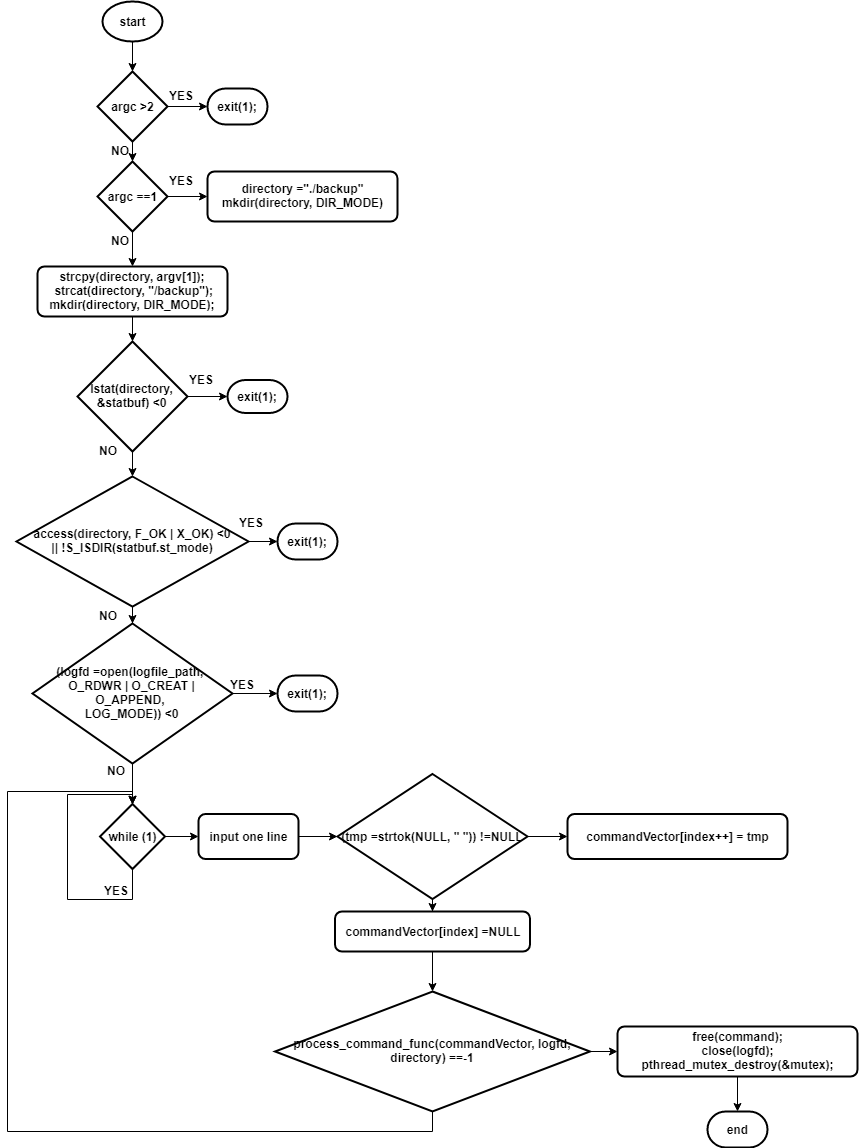

The diagram above was exported from draw.io. Its source (the exported page's mxGraphModel, read from the mxfile embedded in the PNG):
<mxGraphModel dx="1381" dy="1598" grid="1" gridSize="10" guides="1" tooltips="1" connect="1" arrows="1" fold="1" page="1" pageScale="1" pageWidth="827" pageHeight="1169" math="0" shadow="0">
  <root>
    <mxCell id="0" />
    <mxCell id="1" parent="0" />
    <mxCell id="4Plc3AwtTJIe0wJP7J2Y-44" style="edgeStyle=orthogonalEdgeStyle;rounded=0;orthogonalLoop=1;jettySize=auto;html=1;exitX=0.5;exitY=1;exitDx=0;exitDy=0;exitPerimeter=0;entryX=0.5;entryY=0;entryDx=0;entryDy=0;entryPerimeter=0;fontStyle=1" edge="1" parent="1" source="4Plc3AwtTJIe0wJP7J2Y-1" target="4Plc3AwtTJIe0wJP7J2Y-8">
      <mxGeometry relative="1" as="geometry" />
    </mxCell>
    <mxCell id="4Plc3AwtTJIe0wJP7J2Y-1" value="start&lt;br&gt;" style="strokeWidth=2;html=1;shape=mxgraph.flowchart.start_1;whiteSpace=wrap;fontStyle=1" vertex="1" parent="1">
      <mxGeometry x="45" y="10" width="60" height="40" as="geometry" />
    </mxCell>
    <mxCell id="4Plc3AwtTJIe0wJP7J2Y-9" style="edgeStyle=orthogonalEdgeStyle;rounded=0;orthogonalLoop=1;jettySize=auto;html=1;exitX=1;exitY=0.5;exitDx=0;exitDy=0;exitPerimeter=0;fontStyle=1" edge="1" parent="1" source="4Plc3AwtTJIe0wJP7J2Y-8" target="4Plc3AwtTJIe0wJP7J2Y-10">
      <mxGeometry relative="1" as="geometry">
        <mxPoint x="170" y="115" as="targetPoint" />
      </mxGeometry>
    </mxCell>
    <mxCell id="4Plc3AwtTJIe0wJP7J2Y-15" style="edgeStyle=orthogonalEdgeStyle;rounded=0;orthogonalLoop=1;jettySize=auto;html=1;exitX=0.5;exitY=1;exitDx=0;exitDy=0;exitPerimeter=0;entryX=0.5;entryY=0;entryDx=0;entryDy=0;entryPerimeter=0;fontStyle=1" edge="1" parent="1" source="4Plc3AwtTJIe0wJP7J2Y-8" target="4Plc3AwtTJIe0wJP7J2Y-14">
      <mxGeometry relative="1" as="geometry" />
    </mxCell>
    <mxCell id="4Plc3AwtTJIe0wJP7J2Y-8" value="&lt;div&gt;argc &amp;gt;&lt;span&gt;2&lt;/span&gt;&lt;/div&gt;" style="strokeWidth=2;html=1;shape=mxgraph.flowchart.decision;whiteSpace=wrap;fontStyle=1" vertex="1" parent="1">
      <mxGeometry x="40" y="80" width="70" height="70" as="geometry" />
    </mxCell>
    <mxCell id="4Plc3AwtTJIe0wJP7J2Y-10" value="&lt;div&gt;&lt;span&gt;exit&lt;/span&gt;(&lt;span&gt;1&lt;/span&gt;);&lt;/div&gt;" style="strokeWidth=2;html=1;shape=mxgraph.flowchart.terminator;whiteSpace=wrap;fontStyle=1" vertex="1" parent="1">
      <mxGeometry x="150" y="97" width="60" height="36" as="geometry" />
    </mxCell>
    <mxCell id="4Plc3AwtTJIe0wJP7J2Y-16" style="edgeStyle=orthogonalEdgeStyle;rounded=0;orthogonalLoop=1;jettySize=auto;html=1;exitX=1;exitY=0.5;exitDx=0;exitDy=0;exitPerimeter=0;entryX=0;entryY=0.5;entryDx=0;entryDy=0;fontStyle=1" edge="1" parent="1" source="4Plc3AwtTJIe0wJP7J2Y-14" target="4Plc3AwtTJIe0wJP7J2Y-22">
      <mxGeometry relative="1" as="geometry">
        <mxPoint x="160" y="205" as="targetPoint" />
      </mxGeometry>
    </mxCell>
    <mxCell id="4Plc3AwtTJIe0wJP7J2Y-17" style="edgeStyle=orthogonalEdgeStyle;rounded=0;orthogonalLoop=1;jettySize=auto;html=1;exitX=0.5;exitY=1;exitDx=0;exitDy=0;exitPerimeter=0;entryX=0.5;entryY=0;entryDx=0;entryDy=0;fontStyle=1" edge="1" parent="1" source="4Plc3AwtTJIe0wJP7J2Y-14" target="4Plc3AwtTJIe0wJP7J2Y-23">
      <mxGeometry relative="1" as="geometry">
        <mxPoint x="75" y="280" as="targetPoint" />
      </mxGeometry>
    </mxCell>
    <mxCell id="4Plc3AwtTJIe0wJP7J2Y-14" value="&lt;div&gt;argc ==&lt;span&gt;1&lt;/span&gt;&lt;/div&gt;" style="strokeWidth=2;html=1;shape=mxgraph.flowchart.decision;whiteSpace=wrap;fontStyle=1" vertex="1" parent="1">
      <mxGeometry x="40" y="170" width="70" height="70" as="geometry" />
    </mxCell>
    <mxCell id="4Plc3AwtTJIe0wJP7J2Y-18" value="YES" style="text;html=1;resizable=0;points=[];autosize=1;align=left;verticalAlign=top;spacingTop=-4;fontStyle=1" vertex="1" parent="1">
      <mxGeometry x="110" y="95" width="40" height="20" as="geometry" />
    </mxCell>
    <mxCell id="4Plc3AwtTJIe0wJP7J2Y-19" value="NO" style="text;html=1;resizable=0;points=[];autosize=1;align=left;verticalAlign=top;spacingTop=-4;fontStyle=1" vertex="1" parent="1">
      <mxGeometry x="52" y="150" width="30" height="20" as="geometry" />
    </mxCell>
    <mxCell id="4Plc3AwtTJIe0wJP7J2Y-20" value="YES" style="text;html=1;resizable=0;points=[];autosize=1;align=left;verticalAlign=top;spacingTop=-4;fontStyle=1" vertex="1" parent="1">
      <mxGeometry x="110" y="180" width="40" height="20" as="geometry" />
    </mxCell>
    <mxCell id="4Plc3AwtTJIe0wJP7J2Y-21" value="NO&lt;br&gt;&lt;br&gt;" style="text;html=1;resizable=0;points=[];autosize=1;align=left;verticalAlign=top;spacingTop=-4;fontStyle=1" vertex="1" parent="1">
      <mxGeometry x="52" y="240" width="30" height="30" as="geometry" />
    </mxCell>
    <mxCell id="4Plc3AwtTJIe0wJP7J2Y-22" value="&lt;div&gt;directory =&lt;span&gt;&quot;./backup&quot;&lt;/span&gt;&lt;/div&gt;&lt;div&gt;&lt;div&gt;&lt;span&gt;mkdir&lt;/span&gt;(directory, DIR_MODE)&lt;/div&gt;&lt;/div&gt;" style="rounded=1;whiteSpace=wrap;html=1;absoluteArcSize=1;arcSize=14;strokeWidth=2;fontStyle=1" vertex="1" parent="1">
      <mxGeometry x="150" y="180" width="190" height="50" as="geometry" />
    </mxCell>
    <mxCell id="4Plc3AwtTJIe0wJP7J2Y-26" style="edgeStyle=orthogonalEdgeStyle;rounded=0;orthogonalLoop=1;jettySize=auto;html=1;exitX=0.5;exitY=1;exitDx=0;exitDy=0;entryX=0.5;entryY=0;entryDx=0;entryDy=0;entryPerimeter=0;fontStyle=1" edge="1" parent="1" source="4Plc3AwtTJIe0wJP7J2Y-23" target="4Plc3AwtTJIe0wJP7J2Y-24">
      <mxGeometry relative="1" as="geometry" />
    </mxCell>
    <mxCell id="4Plc3AwtTJIe0wJP7J2Y-23" value="&lt;div&gt;&lt;span&gt;strcpy&lt;/span&gt;(directory, &lt;span&gt;argv&lt;/span&gt;[&lt;span&gt;1&lt;/span&gt;]);&lt;/div&gt;&lt;div&gt;&amp;nbsp;&lt;span&gt;strcat&lt;/span&gt;&lt;span&gt;(directory, &lt;/span&gt;&lt;span&gt;&quot;/backup&quot;&lt;/span&gt;&lt;span&gt;);&lt;/span&gt;&lt;/div&gt;&lt;div&gt;&lt;div&gt;&lt;span&gt;mkdir&lt;/span&gt;(directory, DIR_MODE);   &lt;/div&gt;&lt;/div&gt;" style="rounded=1;whiteSpace=wrap;html=1;absoluteArcSize=1;arcSize=14;strokeWidth=2;fontStyle=1" vertex="1" parent="1">
      <mxGeometry x="-20" y="275" width="190" height="50" as="geometry" />
    </mxCell>
    <mxCell id="4Plc3AwtTJIe0wJP7J2Y-27" style="edgeStyle=orthogonalEdgeStyle;rounded=0;orthogonalLoop=1;jettySize=auto;html=1;exitX=0.5;exitY=1;exitDx=0;exitDy=0;exitPerimeter=0;entryX=0.5;entryY=0;entryDx=0;entryDy=0;entryPerimeter=0;fontStyle=1" edge="1" parent="1" source="4Plc3AwtTJIe0wJP7J2Y-24" target="4Plc3AwtTJIe0wJP7J2Y-25">
      <mxGeometry relative="1" as="geometry" />
    </mxCell>
    <mxCell id="4Plc3AwtTJIe0wJP7J2Y-32" style="edgeStyle=orthogonalEdgeStyle;rounded=0;orthogonalLoop=1;jettySize=auto;html=1;exitX=1;exitY=0.5;exitDx=0;exitDy=0;exitPerimeter=0;entryX=0;entryY=0.5;entryDx=0;entryDy=0;entryPerimeter=0;fontStyle=1" edge="1" parent="1" source="4Plc3AwtTJIe0wJP7J2Y-24" target="4Plc3AwtTJIe0wJP7J2Y-29">
      <mxGeometry relative="1" as="geometry" />
    </mxCell>
    <mxCell id="4Plc3AwtTJIe0wJP7J2Y-24" value="&lt;div&gt;&lt;span&gt;lstat&lt;/span&gt;(directory, &amp;amp;statbuf) &amp;lt;&lt;span&gt;0&lt;/span&gt;&lt;/div&gt;" style="strokeWidth=2;html=1;shape=mxgraph.flowchart.decision;whiteSpace=wrap;fontStyle=1" vertex="1" parent="1">
      <mxGeometry x="20" y="350" width="110" height="110" as="geometry" />
    </mxCell>
    <mxCell id="4Plc3AwtTJIe0wJP7J2Y-31" style="edgeStyle=orthogonalEdgeStyle;rounded=0;orthogonalLoop=1;jettySize=auto;html=1;exitX=1;exitY=0.5;exitDx=0;exitDy=0;exitPerimeter=0;entryX=0;entryY=0.5;entryDx=0;entryDy=0;entryPerimeter=0;fontStyle=1" edge="1" parent="1" source="4Plc3AwtTJIe0wJP7J2Y-25" target="4Plc3AwtTJIe0wJP7J2Y-30">
      <mxGeometry relative="1" as="geometry" />
    </mxCell>
    <mxCell id="4Plc3AwtTJIe0wJP7J2Y-36" style="edgeStyle=orthogonalEdgeStyle;rounded=0;orthogonalLoop=1;jettySize=auto;html=1;exitX=0.5;exitY=1;exitDx=0;exitDy=0;exitPerimeter=0;fontStyle=1" edge="1" parent="1" source="4Plc3AwtTJIe0wJP7J2Y-25" target="4Plc3AwtTJIe0wJP7J2Y-37">
      <mxGeometry relative="1" as="geometry">
        <mxPoint x="75" y="660" as="targetPoint" />
      </mxGeometry>
    </mxCell>
    <mxCell id="4Plc3AwtTJIe0wJP7J2Y-25" value="&lt;div&gt;&lt;span&gt;access&lt;/span&gt;(directory, F_OK | X_OK)&amp;nbsp;&lt;span&gt;&amp;lt;&lt;/span&gt;&lt;span&gt;0&lt;/span&gt;&lt;/div&gt;&lt;div&gt;&lt;span&gt;|| !&lt;/span&gt;&lt;span&gt;S_ISDIR&lt;/span&gt;&lt;span&gt;(&lt;/span&gt;&lt;span&gt;statbuf&lt;/span&gt;&lt;span&gt;.&lt;/span&gt;&lt;span&gt;st_mode&lt;/span&gt;&lt;span&gt;)&lt;/span&gt;&lt;/div&gt;" style="strokeWidth=2;html=1;shape=mxgraph.flowchart.decision;whiteSpace=wrap;fontStyle=1" vertex="1" parent="1">
      <mxGeometry x="-41" y="485" width="232" height="130" as="geometry" />
    </mxCell>
    <mxCell id="4Plc3AwtTJIe0wJP7J2Y-29" value="&lt;div&gt;&lt;span&gt;exit&lt;/span&gt;(&lt;span&gt;1&lt;/span&gt;);&lt;/div&gt;" style="strokeWidth=2;html=1;shape=mxgraph.flowchart.terminator;whiteSpace=wrap;fontStyle=1" vertex="1" parent="1">
      <mxGeometry x="170" y="388.5" width="60" height="33" as="geometry" />
    </mxCell>
    <mxCell id="4Plc3AwtTJIe0wJP7J2Y-30" value="&lt;div&gt;&lt;span&gt;exit&lt;/span&gt;(&lt;span&gt;1&lt;/span&gt;);&lt;/div&gt;" style="strokeWidth=2;html=1;shape=mxgraph.flowchart.terminator;whiteSpace=wrap;fontStyle=1" vertex="1" parent="1">
      <mxGeometry x="220" y="532" width="60" height="36" as="geometry" />
    </mxCell>
    <mxCell id="4Plc3AwtTJIe0wJP7J2Y-33" value="YES" style="text;html=1;resizable=0;points=[];autosize=1;align=left;verticalAlign=top;spacingTop=-4;fontStyle=1" vertex="1" parent="1">
      <mxGeometry x="130" y="378.5" width="40" height="20" as="geometry" />
    </mxCell>
    <mxCell id="4Plc3AwtTJIe0wJP7J2Y-34" value="YES" style="text;html=1;resizable=0;points=[];autosize=1;align=left;verticalAlign=top;spacingTop=-4;fontStyle=1" vertex="1" parent="1">
      <mxGeometry x="180" y="522" width="40" height="20" as="geometry" />
    </mxCell>
    <mxCell id="4Plc3AwtTJIe0wJP7J2Y-35" value="NO&lt;br&gt;&lt;br&gt;" style="text;html=1;resizable=0;points=[];autosize=1;align=left;verticalAlign=top;spacingTop=-4;fontStyle=1" vertex="1" parent="1">
      <mxGeometry x="40" y="450" width="30" height="30" as="geometry" />
    </mxCell>
    <mxCell id="4Plc3AwtTJIe0wJP7J2Y-38" style="edgeStyle=orthogonalEdgeStyle;rounded=0;orthogonalLoop=1;jettySize=auto;html=1;exitX=1;exitY=0.5;exitDx=0;exitDy=0;exitPerimeter=0;entryX=0;entryY=0.5;entryDx=0;entryDy=0;entryPerimeter=0;fontStyle=1" edge="1" parent="1" source="4Plc3AwtTJIe0wJP7J2Y-37" target="4Plc3AwtTJIe0wJP7J2Y-39">
      <mxGeometry relative="1" as="geometry">
        <mxPoint x="220" y="730" as="targetPoint" />
      </mxGeometry>
    </mxCell>
    <mxCell id="4Plc3AwtTJIe0wJP7J2Y-45" style="edgeStyle=orthogonalEdgeStyle;rounded=0;orthogonalLoop=1;jettySize=auto;html=1;exitX=0.5;exitY=1;exitDx=0;exitDy=0;exitPerimeter=0;fontStyle=1" edge="1" parent="1" source="4Plc3AwtTJIe0wJP7J2Y-37" target="4Plc3AwtTJIe0wJP7J2Y-46">
      <mxGeometry relative="1" as="geometry">
        <mxPoint x="75" y="830" as="targetPoint" />
      </mxGeometry>
    </mxCell>
    <mxCell id="4Plc3AwtTJIe0wJP7J2Y-37" value="&lt;div&gt;(logfd =&lt;span&gt;open&lt;/span&gt;(logfile_path,&amp;nbsp;&lt;/div&gt;&lt;div&gt;O_RDWR | O_CREAT | O_APPEND,&amp;nbsp;&lt;/div&gt;&lt;div&gt;LOG_MODE)) &amp;lt;&lt;span&gt;0&lt;/span&gt;&lt;/div&gt;" style="strokeWidth=2;html=1;shape=mxgraph.flowchart.decision;whiteSpace=wrap;fontStyle=1" vertex="1" parent="1">
      <mxGeometry x="-25" y="632" width="200" height="140" as="geometry" />
    </mxCell>
    <mxCell id="4Plc3AwtTJIe0wJP7J2Y-39" value="&lt;div&gt;&lt;span&gt;exit&lt;/span&gt;(&lt;span&gt;1&lt;/span&gt;);&lt;/div&gt;" style="strokeWidth=2;html=1;shape=mxgraph.flowchart.terminator;whiteSpace=wrap;fontStyle=1" vertex="1" parent="1">
      <mxGeometry x="220" y="684" width="60" height="36" as="geometry" />
    </mxCell>
    <mxCell id="4Plc3AwtTJIe0wJP7J2Y-40" value="YES" style="text;html=1;resizable=0;points=[];autosize=1;align=left;verticalAlign=top;spacingTop=-4;fontStyle=1" vertex="1" parent="1">
      <mxGeometry x="171" y="684" width="40" height="20" as="geometry" />
    </mxCell>
    <mxCell id="4Plc3AwtTJIe0wJP7J2Y-43" value="NO&lt;br&gt;&lt;br&gt;" style="text;html=1;resizable=0;points=[];autosize=1;align=left;verticalAlign=top;spacingTop=-4;fontStyle=1" vertex="1" parent="1">
      <mxGeometry x="40" y="615" width="30" height="30" as="geometry" />
    </mxCell>
    <mxCell id="4Plc3AwtTJIe0wJP7J2Y-54" style="edgeStyle=orthogonalEdgeStyle;rounded=0;orthogonalLoop=1;jettySize=auto;html=1;exitX=1;exitY=0.5;exitDx=0;exitDy=0;exitPerimeter=0;entryX=0;entryY=0.5;entryDx=0;entryDy=0;fontStyle=1" edge="1" parent="1" source="4Plc3AwtTJIe0wJP7J2Y-46" target="4Plc3AwtTJIe0wJP7J2Y-53">
      <mxGeometry relative="1" as="geometry" />
    </mxCell>
    <mxCell id="4Plc3AwtTJIe0wJP7J2Y-46" value="&lt;div&gt;&lt;span&gt;while&lt;/span&gt; (&lt;span&gt;1&lt;/span&gt;)&lt;/div&gt;" style="strokeWidth=2;html=1;shape=mxgraph.flowchart.decision;whiteSpace=wrap;fontStyle=1" vertex="1" parent="1">
      <mxGeometry x="42.5" y="812.5" width="65" height="65" as="geometry" />
    </mxCell>
    <mxCell id="4Plc3AwtTJIe0wJP7J2Y-47" value="NO&lt;br&gt;&lt;br&gt;" style="text;html=1;resizable=0;points=[];autosize=1;align=left;verticalAlign=top;spacingTop=-4;fontStyle=1" vertex="1" parent="1">
      <mxGeometry x="47.5" y="770" width="30" height="30" as="geometry" />
    </mxCell>
    <mxCell id="4Plc3AwtTJIe0wJP7J2Y-49" style="edgeStyle=orthogonalEdgeStyle;rounded=0;orthogonalLoop=1;jettySize=auto;html=1;exitX=0.5;exitY=1;exitDx=0;exitDy=0;exitPerimeter=0;entryX=0.5;entryY=0;entryDx=0;entryDy=0;entryPerimeter=0;fontStyle=1" edge="1" parent="1" source="4Plc3AwtTJIe0wJP7J2Y-46" target="4Plc3AwtTJIe0wJP7J2Y-46">
      <mxGeometry relative="1" as="geometry">
        <Array as="points">
          <mxPoint x="75" y="908" />
          <mxPoint x="10" y="908" />
          <mxPoint x="10" y="803" />
          <mxPoint x="75" y="803" />
        </Array>
      </mxGeometry>
    </mxCell>
    <mxCell id="4Plc3AwtTJIe0wJP7J2Y-50" value="YES&lt;br&gt;&lt;br&gt;" style="text;html=1;resizable=0;points=[];autosize=1;align=left;verticalAlign=top;spacingTop=-4;fontStyle=1" vertex="1" parent="1">
      <mxGeometry x="45" y="890" width="40" height="30" as="geometry" />
    </mxCell>
    <mxCell id="4Plc3AwtTJIe0wJP7J2Y-55" style="edgeStyle=orthogonalEdgeStyle;rounded=0;orthogonalLoop=1;jettySize=auto;html=1;exitX=1;exitY=0.5;exitDx=0;exitDy=0;fontStyle=1" edge="1" parent="1" source="4Plc3AwtTJIe0wJP7J2Y-53" target="4Plc3AwtTJIe0wJP7J2Y-56">
      <mxGeometry relative="1" as="geometry">
        <mxPoint x="300" y="845" as="targetPoint" />
      </mxGeometry>
    </mxCell>
    <mxCell id="4Plc3AwtTJIe0wJP7J2Y-53" value="input one line" style="rounded=1;whiteSpace=wrap;html=1;absoluteArcSize=1;arcSize=14;strokeWidth=2;fontStyle=1" vertex="1" parent="1">
      <mxGeometry x="141" y="822.5" width="100" height="45" as="geometry" />
    </mxCell>
    <mxCell id="4Plc3AwtTJIe0wJP7J2Y-57" style="edgeStyle=orthogonalEdgeStyle;rounded=0;orthogonalLoop=1;jettySize=auto;html=1;exitX=1;exitY=0.5;exitDx=0;exitDy=0;exitPerimeter=0;fontStyle=1" edge="1" parent="1" source="4Plc3AwtTJIe0wJP7J2Y-56" target="4Plc3AwtTJIe0wJP7J2Y-58">
      <mxGeometry relative="1" as="geometry">
        <mxPoint x="520" y="845" as="targetPoint" />
      </mxGeometry>
    </mxCell>
    <mxCell id="4Plc3AwtTJIe0wJP7J2Y-63" style="edgeStyle=orthogonalEdgeStyle;rounded=0;orthogonalLoop=1;jettySize=auto;html=1;exitX=0.5;exitY=1;exitDx=0;exitDy=0;exitPerimeter=0;fontStyle=1" edge="1" parent="1" source="4Plc3AwtTJIe0wJP7J2Y-56" target="4Plc3AwtTJIe0wJP7J2Y-64">
      <mxGeometry relative="1" as="geometry">
        <mxPoint x="375" y="940" as="targetPoint" />
      </mxGeometry>
    </mxCell>
    <mxCell id="4Plc3AwtTJIe0wJP7J2Y-56" value="&lt;div&gt;(tmp =&lt;span&gt;strtok&lt;/span&gt;(&lt;span&gt;NULL&lt;/span&gt;, &lt;span&gt;&quot; &quot;&lt;/span&gt;)) !=&lt;span&gt;NULL&lt;/span&gt;&lt;/div&gt;" style="strokeWidth=2;html=1;shape=mxgraph.flowchart.decision;whiteSpace=wrap;fontStyle=1" vertex="1" parent="1">
      <mxGeometry x="280" y="782.5" width="190" height="125" as="geometry" />
    </mxCell>
    <mxCell id="4Plc3AwtTJIe0wJP7J2Y-58" value="&lt;div&gt;&lt;span&gt;commandVector&lt;/span&gt;[index++] = tmp&lt;/div&gt;" style="rounded=1;whiteSpace=wrap;html=1;absoluteArcSize=1;arcSize=14;strokeWidth=2;fontStyle=1" vertex="1" parent="1">
      <mxGeometry x="510" y="822.5" width="220" height="45" as="geometry" />
    </mxCell>
    <mxCell id="4Plc3AwtTJIe0wJP7J2Y-65" style="edgeStyle=orthogonalEdgeStyle;rounded=0;orthogonalLoop=1;jettySize=auto;html=1;exitX=0.5;exitY=1;exitDx=0;exitDy=0;fontStyle=1" edge="1" parent="1" source="4Plc3AwtTJIe0wJP7J2Y-64" target="4Plc3AwtTJIe0wJP7J2Y-66">
      <mxGeometry relative="1" as="geometry">
        <mxPoint x="375" y="990" as="targetPoint" />
      </mxGeometry>
    </mxCell>
    <mxCell id="4Plc3AwtTJIe0wJP7J2Y-64" value="&lt;div&gt;&lt;span&gt;commandVector&lt;/span&gt;[index] =&lt;span&gt;NULL&lt;/span&gt;&lt;/div&gt;" style="rounded=1;whiteSpace=wrap;html=1;absoluteArcSize=1;arcSize=14;strokeWidth=2;fontStyle=1" vertex="1" parent="1">
      <mxGeometry x="277.5" y="920" width="195" height="40" as="geometry" />
    </mxCell>
    <mxCell id="4Plc3AwtTJIe0wJP7J2Y-68" style="edgeStyle=orthogonalEdgeStyle;rounded=0;orthogonalLoop=1;jettySize=auto;html=1;exitX=1;exitY=0.5;exitDx=0;exitDy=0;exitPerimeter=0;fontStyle=1" edge="1" parent="1" source="4Plc3AwtTJIe0wJP7J2Y-66" target="4Plc3AwtTJIe0wJP7J2Y-69">
      <mxGeometry relative="1" as="geometry">
        <mxPoint x="590" y="1060" as="targetPoint" />
      </mxGeometry>
    </mxCell>
    <mxCell id="4Plc3AwtTJIe0wJP7J2Y-72" style="edgeStyle=orthogonalEdgeStyle;rounded=0;orthogonalLoop=1;jettySize=auto;html=1;exitX=0.5;exitY=1;exitDx=0;exitDy=0;exitPerimeter=0;entryX=0.5;entryY=0;entryDx=0;entryDy=0;entryPerimeter=0;fontStyle=1" edge="1" parent="1" source="4Plc3AwtTJIe0wJP7J2Y-66" target="4Plc3AwtTJIe0wJP7J2Y-46">
      <mxGeometry relative="1" as="geometry">
        <Array as="points">
          <mxPoint x="375" y="1140" />
          <mxPoint x="-50" y="1140" />
          <mxPoint x="-50" y="800" />
          <mxPoint x="75" y="800" />
        </Array>
      </mxGeometry>
    </mxCell>
    <mxCell id="4Plc3AwtTJIe0wJP7J2Y-66" value="&lt;div&gt;&lt;span&gt;process_command_func&lt;/span&gt;(commandVector, logfd, directory) ==-&lt;span&gt;1&lt;/span&gt;&lt;/div&gt;" style="strokeWidth=2;html=1;shape=mxgraph.flowchart.decision;whiteSpace=wrap;fontStyle=1" vertex="1" parent="1">
      <mxGeometry x="217.5" y="1000" width="315" height="120" as="geometry" />
    </mxCell>
    <mxCell id="4Plc3AwtTJIe0wJP7J2Y-70" style="edgeStyle=orthogonalEdgeStyle;rounded=0;orthogonalLoop=1;jettySize=auto;html=1;exitX=0.5;exitY=1;exitDx=0;exitDy=0;entryX=0.5;entryY=0;entryDx=0;entryDy=0;entryPerimeter=0;fontStyle=1" edge="1" parent="1" source="4Plc3AwtTJIe0wJP7J2Y-69" target="4Plc3AwtTJIe0wJP7J2Y-71">
      <mxGeometry relative="1" as="geometry">
        <mxPoint x="680" y="1110" as="targetPoint" />
      </mxGeometry>
    </mxCell>
    <mxCell id="4Plc3AwtTJIe0wJP7J2Y-69" value="&lt;div&gt;&lt;div&gt;&lt;span&gt;free&lt;/span&gt;(command);&lt;/div&gt;&lt;div&gt;&lt;span&gt;close&lt;/span&gt;(logfd);&lt;/div&gt;&lt;div&gt;&lt;span&gt;pthread_mutex_destroy&lt;/span&gt;(&amp;amp;mutex);&lt;/div&gt;&lt;/div&gt;" style="rounded=1;whiteSpace=wrap;html=1;absoluteArcSize=1;arcSize=14;strokeWidth=2;fontStyle=1" vertex="1" parent="1">
      <mxGeometry x="560" y="1035" width="240" height="50" as="geometry" />
    </mxCell>
    <mxCell id="4Plc3AwtTJIe0wJP7J2Y-71" value="&lt;div&gt;end&lt;/div&gt;" style="strokeWidth=2;html=1;shape=mxgraph.flowchart.terminator;whiteSpace=wrap;fontStyle=1" vertex="1" parent="1">
      <mxGeometry x="650" y="1120" width="60" height="36" as="geometry" />
    </mxCell>
  </root>
</mxGraphModel>